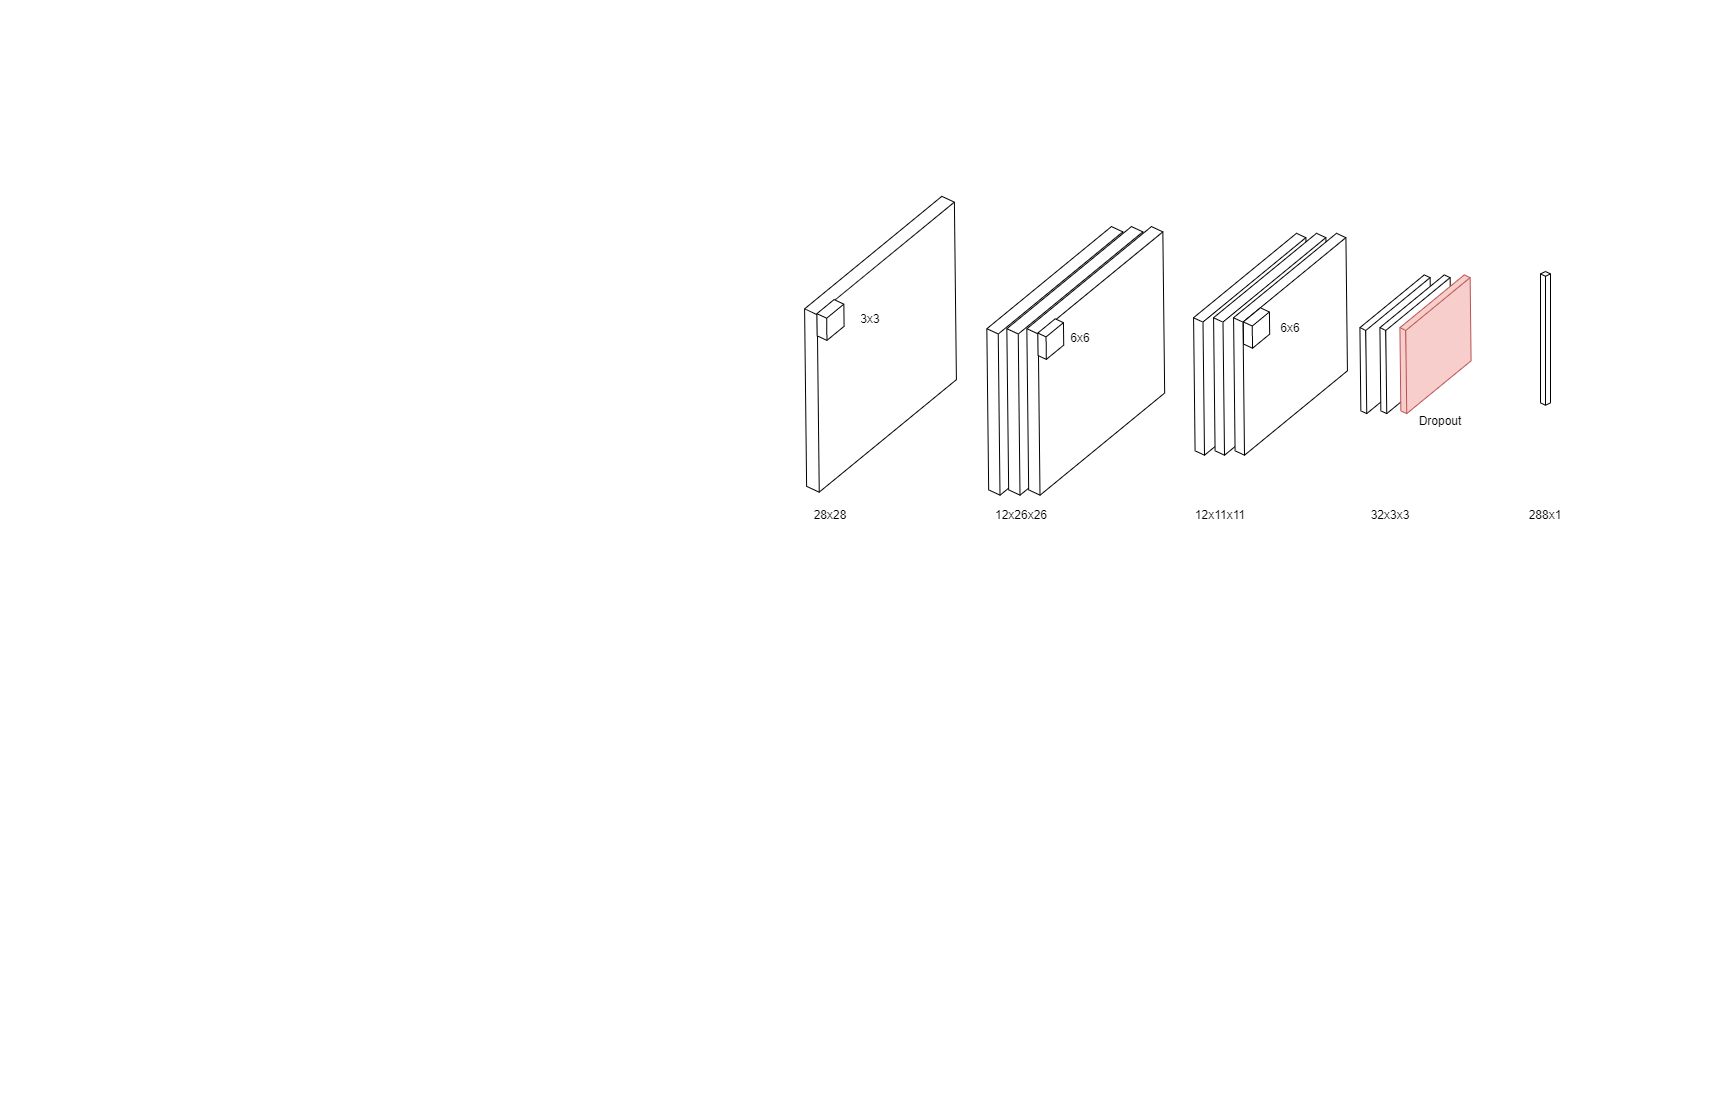

The diagram above was exported from draw.io. Its source (the exported page's mxGraphModel, read from the mxfile embedded in the PNG):
<mxGraphModel dx="1445" dy="279" grid="1" gridSize="10" guides="1" tooltips="1" connect="1" arrows="1" fold="1" page="1" pageScale="1" pageWidth="850" pageHeight="1100" math="0" shadow="0">
  <root>
    <mxCell id="0" />
    <mxCell id="1" parent="0" />
    <mxCell id="aJ85kmz2tZc_W6dMUmJw-4" value="" style="html=1;whiteSpace=wrap;shape=isoCube2;backgroundOutline=1;isoAngle=15;strokeWidth=1;perimeterSpacing=0;rotation=115;" parent="1" vertex="1">
      <mxGeometry x="-140" y="250" width="320" height="167.5" as="geometry" />
    </mxCell>
    <mxCell id="aJ85kmz2tZc_W6dMUmJw-15" value="" style="html=1;whiteSpace=wrap;shape=isoCube2;backgroundOutline=1;isoAngle=15;strokeWidth=1;perimeterSpacing=0;rotation=115;" parent="1" vertex="1">
      <mxGeometry x="270" y="270.93" width="240" height="125.63" as="geometry" />
    </mxCell>
    <mxCell id="aJ85kmz2tZc_W6dMUmJw-6" value="" style="html=1;whiteSpace=wrap;shape=isoCube2;backgroundOutline=1;isoAngle=15;strokeWidth=1;perimeterSpacing=0;rotation=115;" parent="1" vertex="1">
      <mxGeometry x="460" y="294.49" width="150" height="78.52" as="geometry" />
    </mxCell>
    <mxCell id="aJ85kmz2tZc_W6dMUmJw-16" value="" style="html=1;whiteSpace=wrap;shape=isoCube2;backgroundOutline=1;isoAngle=15;strokeWidth=1;perimeterSpacing=0;rotation=115;" parent="1" vertex="1">
      <mxGeometry x="290" y="270.93" width="240" height="125.63" as="geometry" />
    </mxCell>
    <mxCell id="aJ85kmz2tZc_W6dMUmJw-17" value="" style="html=1;whiteSpace=wrap;shape=isoCube2;backgroundOutline=1;isoAngle=15;strokeWidth=1;perimeterSpacing=0;rotation=115;" parent="1" vertex="1">
      <mxGeometry x="310" y="270.93" width="240" height="125.63" as="geometry" />
    </mxCell>
    <mxCell id="aJ85kmz2tZc_W6dMUmJw-18" value="" style="html=1;whiteSpace=wrap;shape=isoCube2;backgroundOutline=1;isoAngle=15;strokeWidth=1;perimeterSpacing=0;rotation=115;" parent="1" vertex="1">
      <mxGeometry x="480" y="294.49" width="150" height="78.52" as="geometry" />
    </mxCell>
    <mxCell id="aJ85kmz2tZc_W6dMUmJw-19" value="" style="html=1;whiteSpace=wrap;shape=isoCube2;backgroundOutline=1;isoAngle=15;strokeWidth=1;perimeterSpacing=0;rotation=115;fillColor=#f8cecc;strokeColor=#b85450;" parent="1" vertex="1">
      <mxGeometry x="500" y="294.49" width="150" height="78.52" as="geometry" />
    </mxCell>
    <mxCell id="aJ85kmz2tZc_W6dMUmJw-20" value="" style="html=1;whiteSpace=wrap;shape=isoCube2;backgroundOutline=1;isoAngle=15;strokeWidth=1;perimeterSpacing=0;rotation=115;" parent="1" vertex="1">
      <mxGeometry x="50" y="274.34" width="290.52" height="152.07" as="geometry" />
    </mxCell>
    <mxCell id="aJ85kmz2tZc_W6dMUmJw-21" value="" style="html=1;whiteSpace=wrap;shape=isoCube2;backgroundOutline=1;isoAngle=15;strokeWidth=1;perimeterSpacing=0;rotation=115;" parent="1" vertex="1">
      <mxGeometry x="70" y="274.34" width="290.52" height="152.07" as="geometry" />
    </mxCell>
    <mxCell id="aJ85kmz2tZc_W6dMUmJw-22" value="" style="html=1;whiteSpace=wrap;shape=isoCube2;backgroundOutline=1;isoAngle=15;strokeWidth=1;perimeterSpacing=0;rotation=115;" parent="1" vertex="1">
      <mxGeometry x="90" y="274.34" width="290.52" height="152.07" as="geometry" />
    </mxCell>
    <mxCell id="aJ85kmz2tZc_W6dMUmJw-34" value="" style="html=1;whiteSpace=wrap;shape=isoCube2;backgroundOutline=1;isoAngle=15;strokeWidth=1;perimeterSpacing=0;rotation=115;" parent="1" vertex="1">
      <mxGeometry x="-50" y="294.49" width="40" height="30" as="geometry" />
    </mxCell>
    <mxCell id="aJ85kmz2tZc_W6dMUmJw-35" value="" style="html=1;whiteSpace=wrap;shape=isoCube2;backgroundOutline=1;isoAngle=15;strokeWidth=1;perimeterSpacing=0;rotation=115;" parent="1" vertex="1">
      <mxGeometry x="170" y="314.31" width="40.52" height="28.58" as="geometry" />
    </mxCell>
    <mxCell id="aJ85kmz2tZc_W6dMUmJw-36" value="" style="html=1;whiteSpace=wrap;shape=isoCube2;backgroundOutline=1;isoAngle=15;strokeWidth=1;perimeterSpacing=0;rotation=115;" parent="1" vertex="1">
      <mxGeometry x="376" y="303" width="40" height="29.07" as="geometry" />
    </mxCell>
    <mxCell id="aJ85kmz2tZc_W6dMUmJw-37" value="28x28" style="text;html=1;strokeColor=none;fillColor=none;align=center;verticalAlign=middle;whiteSpace=wrap;rounded=0;strokeWidth=1;" parent="1" vertex="1">
      <mxGeometry x="-60" y="490" width="60" height="30" as="geometry" />
    </mxCell>
    <mxCell id="aJ85kmz2tZc_W6dMUmJw-38" value="3x3" style="text;html=1;strokeColor=none;fillColor=none;align=center;verticalAlign=middle;whiteSpace=wrap;rounded=0;strokeWidth=1;" parent="1" vertex="1">
      <mxGeometry x="-20" y="294.49" width="60" height="30" as="geometry" />
    </mxCell>
    <mxCell id="aJ85kmz2tZc_W6dMUmJw-40" value="12x26x26" style="text;html=1;strokeColor=none;fillColor=none;align=center;verticalAlign=middle;whiteSpace=wrap;rounded=0;strokeWidth=1;" parent="1" vertex="1">
      <mxGeometry x="121" y="490" width="80" height="30" as="geometry" />
    </mxCell>
    <mxCell id="aJ85kmz2tZc_W6dMUmJw-41" value="6x6" style="text;html=1;strokeColor=none;fillColor=none;align=center;verticalAlign=middle;whiteSpace=wrap;rounded=0;strokeWidth=1;" parent="1" vertex="1">
      <mxGeometry x="190" y="312.89" width="60" height="30" as="geometry" />
    </mxCell>
    <mxCell id="aJ85kmz2tZc_W6dMUmJw-43" value="12x11x11" style="text;html=1;strokeColor=none;fillColor=none;align=center;verticalAlign=middle;whiteSpace=wrap;rounded=0;strokeWidth=1;" parent="1" vertex="1">
      <mxGeometry x="330" y="490" width="60" height="30" as="geometry" />
    </mxCell>
    <mxCell id="aJ85kmz2tZc_W6dMUmJw-44" value="6x6" style="text;html=1;strokeColor=none;fillColor=none;align=center;verticalAlign=middle;whiteSpace=wrap;rounded=0;strokeWidth=1;" parent="1" vertex="1">
      <mxGeometry x="400" y="302.53" width="60" height="30" as="geometry" />
    </mxCell>
    <mxCell id="aJ85kmz2tZc_W6dMUmJw-45" value="32x3x3" style="text;html=1;strokeColor=none;fillColor=none;align=center;verticalAlign=middle;whiteSpace=wrap;rounded=0;strokeWidth=1;" parent="1" vertex="1">
      <mxGeometry x="500" y="490" width="60" height="30" as="geometry" />
    </mxCell>
    <mxCell id="aJ85kmz2tZc_W6dMUmJw-48" value="" style="html=1;whiteSpace=wrap;shape=isoCube2;backgroundOutline=1;isoAngle=15;strokeWidth=1;" parent="1" vertex="1">
      <mxGeometry x="680" y="261.01" width="10" height="133.75" as="geometry" />
    </mxCell>
    <mxCell id="aJ85kmz2tZc_W6dMUmJw-49" value="Dropout" style="text;html=1;strokeColor=none;fillColor=none;align=center;verticalAlign=middle;whiteSpace=wrap;rounded=0;strokeWidth=1;" parent="1" vertex="1">
      <mxGeometry x="550" y="396.40999999999997" width="60" height="30" as="geometry" />
    </mxCell>
    <mxCell id="aJ85kmz2tZc_W6dMUmJw-50" value="288x1" style="text;html=1;strokeColor=none;fillColor=none;align=center;verticalAlign=middle;whiteSpace=wrap;rounded=0;strokeWidth=1;" parent="1" vertex="1">
      <mxGeometry x="655" y="490" width="60" height="30" as="geometry" />
    </mxCell>
  </root>
</mxGraphModel>